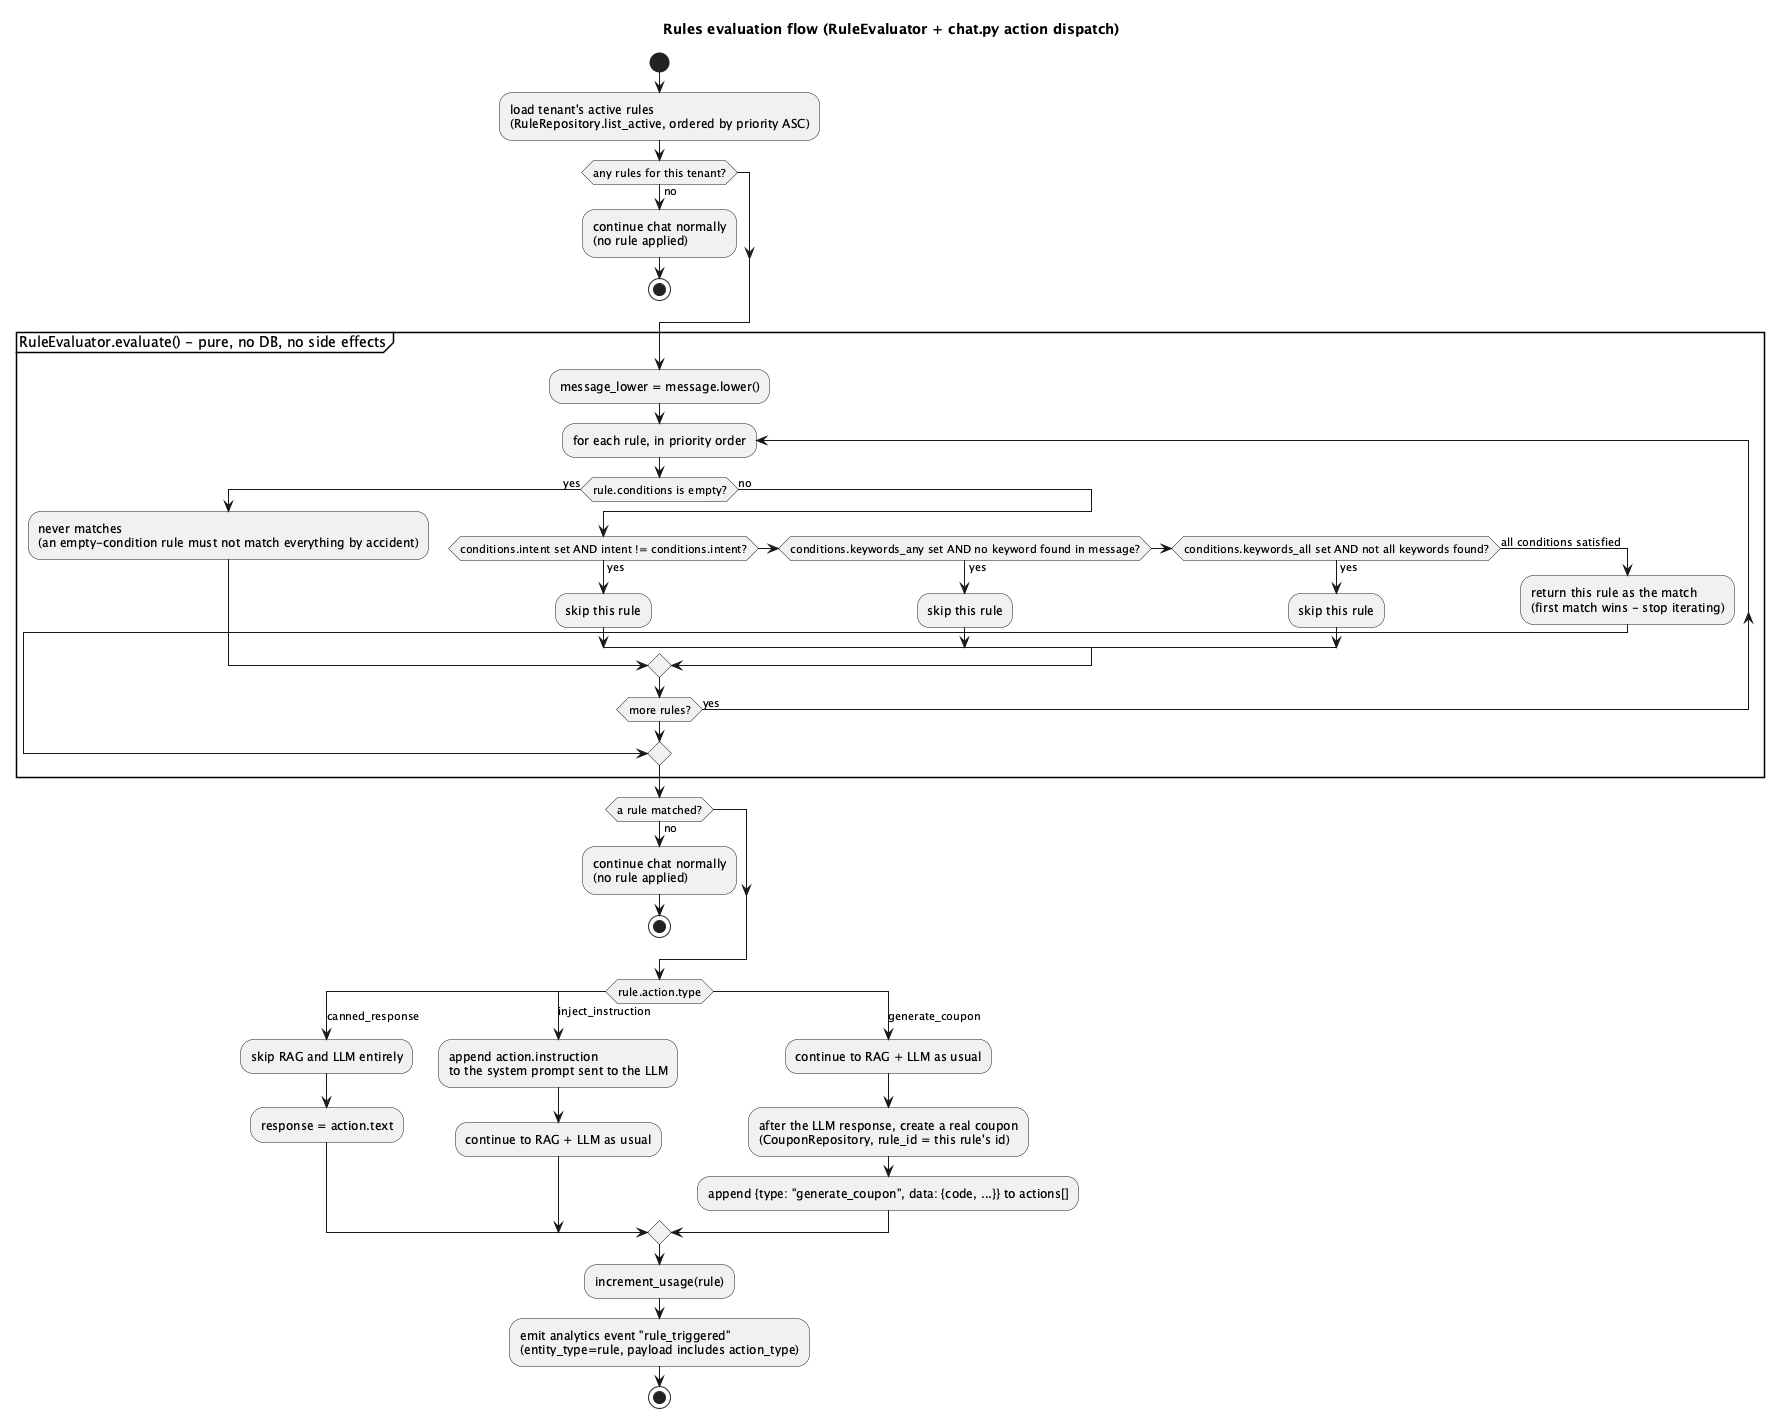

The diagram above was rendered by PlantUML. Its source (embedded in the PNG):
@startuml Rules_Evaluation_Flow

title Rules evaluation flow (RuleEvaluator + chat.py action dispatch)

start

:load tenant's active rules\n(RuleRepository.list_active, ordered by priority ASC);

if (any rules for this tenant?) then (no)
    :continue chat normally\n(no rule applied);
    stop
endif

partition "RuleEvaluator.evaluate() - pure, no DB, no side effects" {
    :message_lower = message.lower();
    repeat :for each rule, in priority order;
        if (rule.conditions is empty?) then (yes)
            :never matches\n(an empty-condition rule must not match everything by accident);
        else (no)
            if (conditions.intent set AND intent != conditions.intent?) then (yes)
                :skip this rule;
            elseif (conditions.keywords_any set AND no keyword found in message?) then (yes)
                :skip this rule;
            elseif (conditions.keywords_all set AND not all keywords found?) then (yes)
                :skip this rule;
            else (all conditions satisfied)
                :return this rule as the match\n(first match wins - stop iterating);
                break
            endif
        endif
    repeat while (more rules?) is (yes)
}

if (a rule matched?) then (no)
    :continue chat normally\n(no rule applied);
    stop
endif

switch (rule.action.type)
case (canned_response)
    :skip RAG and LLM entirely;
    :response = action.text;
case (inject_instruction)
    :append action.instruction\nto the system prompt sent to the LLM;
    :continue to RAG + LLM as usual;
case (generate_coupon)
    :continue to RAG + LLM as usual;
    :after the LLM response, create a real coupon\n(CouponRepository, rule_id = this rule's id);
    :append {type: "generate_coupon", data: {code, ...}} to actions[];
endswitch

:increment_usage(rule);
:emit analytics event "rule_triggered"\n(entity_type=rule, payload includes action_type);

stop

@enduml